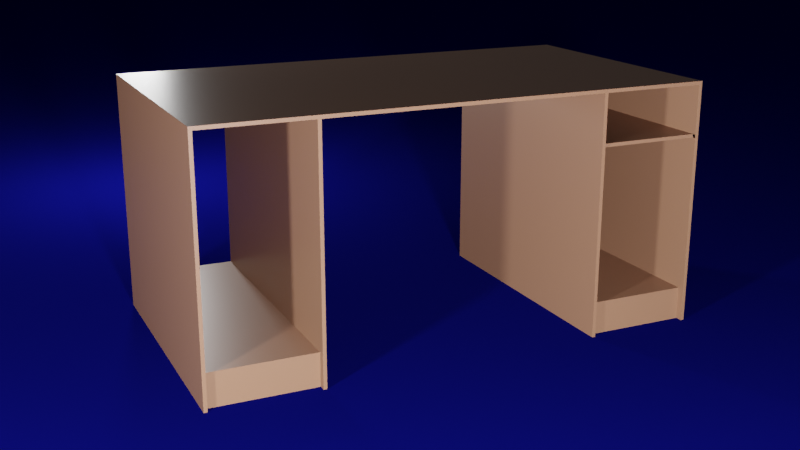 # Source: Extruded_Desk.blend  (saved by Blender 2.93.20; exported with 4.5.12 LTS)
import bpy
from mathutils import Matrix  # noqa: F401  (used for matrix-valued properties, if any)

bpy.ops.wm.read_factory_settings(use_empty=True)
scene = bpy.context.scene
scene.name = 'Scene'

# ---- collections
col_collection = bpy.data.collections.new('Collection'); scene.collection.children.link(col_collection)

# ---- materials (node trees are filled in below, after node groups)
mat_light_wood = bpy.data.materials.new('Light Wood')
mat_light_wood.alpha_threshold = 0.0
mat_light_wood.use_transparent_shadow = False
mat_light_wood.line_color = (0.0, 0.0, 0.0, 1.0)
mat_carpet = bpy.data.materials.new('Carpet')
mat_carpet.use_transparent_shadow = False

# ---- material node trees
mat_light_wood.use_nodes = True; mat_light_wood.node_tree.nodes.clear()
_N = mat_light_wood.node_tree.nodes; _L = mat_light_wood.node_tree.links
n0 = _N.new('ShaderNodeOutputMaterial'); n0.name = 'Material Output'; n0.location = (300, 300)
n1 = _N.new('ShaderNodeBsdfPrincipled'); n1.name = 'Principled BSDF'; n1.location = (10, 300)
n1.distribution = 'GGX'
n1.subsurface_method = 'BURLEY'
n1.inputs[0].default_value = (0.233, 0.1133, 0.06815, 1.0)
n1.inputs[2].default_value = 0.4
n1.inputs[3].default_value = 1.45
n1.inputs[27].default_value = (0.0, 0.0, 0.0, 1.0)
n1.inputs[28].default_value = 1.0
_L.new(n1.outputs[0], n0.inputs[0])
n0.is_active_output = True
mat_carpet.use_nodes = True; mat_carpet.node_tree.nodes.clear()
_N = mat_carpet.node_tree.nodes; _L = mat_carpet.node_tree.links
n0 = _N.new('ShaderNodeBsdfPrincipled'); n0.name = 'Principled BSDF'; n0.location = (10, 300)
n0.distribution = 'GGX'
n0.subsurface_method = 'BURLEY'
n0.inputs[0].default_value = (0.001979, 0.002488, 0.0985, 1.0)
n0.inputs[3].default_value = 1.45
n0.inputs[13].default_value = 0.0
n0.inputs[27].default_value = (0.0, 0.0, 0.0, 1.0)
n0.inputs[28].default_value = 1.0
n1 = _N.new('ShaderNodeOutputMaterial'); n1.name = 'Material Output'; n1.location = (300, 300)
_L.new(n0.outputs[0], n1.inputs[0])
n1.is_active_output = True

# ---- world
world_world = bpy.data.worlds.new('World'); scene.world = world_world
world_world.use_nodes = True; world_world.node_tree.nodes.clear()
_N = world_world.node_tree.nodes; _L = world_world.node_tree.links
n0 = _N.new('ShaderNodeOutputWorld'); n0.name = 'World Output'; n0.location = (300, 300)
n1 = _N.new('ShaderNodeBackground'); n1.name = 'Background'; n1.location = (10, 300)
n1.inputs[0].default_value = (0.05088, 0.05088, 0.05088, 1.0)
_L.new(n1.outputs[0], n0.inputs[0])
n0.is_active_output = True
world_world.color = (0.05088, 0.05088, 0.05088)
world_world.use_sun_shadow = False
world_world.sun_shadow_jitter_overblur = 0.0

# ---- cameras
cam_camera = bpy.data.cameras.new('Camera')
cam_camera.clip_end = 100.0
cam_camera.ortho_scale = 7.314

# ---- lights
light_light_fill = bpy.data.lights.new('Light Fill', 'POINT')
light_light_fill.transmission_factor = 0.0
light_light_fill.energy = 300.0
light_light_fill.shadow_soft_size = 0.1
light_light_fill.shadow_maximum_resolution = 0.006
light_light_fill.use_absolute_resolution = True
light_light_key = bpy.data.lights.new('Light Key', 'POINT')
light_light_key.transmission_factor = 0.0
light_light_key.energy = 700.0
light_light_key.shadow_soft_size = 0.1
light_light_key.shadow_maximum_resolution = 0.006
light_light_key.use_absolute_resolution = True
light_light_back = bpy.data.lights.new('Light Back', 'POINT')
light_light_back.transmission_factor = 0.0
light_light_back.energy = 50.0
light_light_back.shadow_soft_size = 0.1
light_light_back.shadow_maximum_resolution = 0.006
light_light_back.use_absolute_resolution = True

# ---- meshes
me_cube = bpy.data.meshes.new('Cube')
me_cube.from_pydata([(0.4, 0.4, 0.705), (0.4, 0.4, 0.695), (0.4, -0.4, 0.705), (0.4, -0.4, 0.695), (-0.4, 0.4, 0.705), (-0.4, 0.4, 0.695), (-0.4, -0.4, 0.705), (-0.4, -0.4, 0.695), (0.41, 0.4, 0.705), (0.41, 0.4, 0.695), (0.41, -0.4, 0.705), (0.41, -0.4, 0.695), (0.71, 0.4, 0.705), (0.71, 0.4, 0.695), (0.71, -0.4, 0.705), (0.71, -0.4, 0.695), (0.72, 0.4, 0.705), (0.72, 0.4, 0.695), (0.72, -0.4, 0.705), (0.72, -0.4, 0.695), (-0.41, 0.4, 0.695), (-0.41, -0.4, 0.695), (-0.41, -0.4, 0.705), (-0.41, 0.4, 0.705), (-0.71, 0.4, 0.695), (-0.71, -0.4, 0.695), (-0.71, -0.4, 0.705), (-0.71, 0.4, 0.705), (-0.72, 0.4, 0.695), (-0.72, -0.4, 0.695), (-0.72, -0.4, 0.705), (-0.72, 0.4, 0.705), (-0.4, 0.4, 0.095), (-0.4, -0.4, 0.095), (-0.41, 0.4, 0.095), (-0.41, -0.4, 0.095), (-0.71, 0.4, 0.095), (-0.71, -0.4, 0.095), (-0.72, 0.4, 0.095), (-0.72, -0.4, 0.095), (0.4, -0.4, 0.555), (0.4, 0.4, 0.555), (0.41, -0.4, 0.555), (0.41, 0.4, 0.555), (0.71, -0.4, 0.555), (0.71, 0.4, 0.555), (0.72, -0.4, 0.555), (0.72, 0.4, 0.555), (0.4, -0.4, 0.545), (0.4, 0.4, 0.545), (0.41, -0.4, 0.545), (0.41, 0.4, 0.545), (0.71, -0.4, 0.545), (0.71, 0.4, 0.545), (0.72, -0.4, 0.545), (0.72, 0.4, 0.545), (0.41, -0.39, 0.555), (0.41, -0.39, 0.545), (0.71, -0.39, 0.545), (0.71, -0.39, 0.555), (0.4, -0.4, 0.095), (0.4, 0.4, 0.095), (0.41, -0.4, 0.095), (0.41, 0.4, 0.095), (0.71, -0.4, 0.095), (0.71, 0.4, 0.095), (0.72, -0.4, 0.095), (0.72, 0.4, 0.095), (-0.41, -0.38, 0.095), (-0.71, -0.38, 0.095), (-0.4, 0.4, -0.005), (-0.4, -0.4, -0.005), (-0.41, 0.4, -0.005), (-0.41, -0.4, -0.005), (-0.71, 0.4, -0.005), (-0.71, -0.4, -0.005), (-0.72, 0.4, -0.005), (-0.72, -0.4, -0.005), (-0.41, -0.38, -0.005), (-0.71, -0.38, -0.005), (0.41, -0.38, 0.095), (0.71, -0.38, 0.095), (0.4, -0.4, -0.005), (0.4, 0.4, -0.005), (0.41, -0.4, -0.005), (0.41, 0.4, -0.005), (0.71, -0.4, -0.005), (0.71, 0.4, -0.005), (0.72, -0.4, -0.005), (0.72, 0.4, -0.005), (0.41, -0.38, -0.005), (0.71, -0.38, -0.005)], [(35, 68), (37, 69), (62, 80), (64, 81)], [(3, 2, 6, 7), (7, 6, 22, 21), (5, 1, 3, 7), (2, 3, 11, 10), (5, 4, 0, 1), (23, 27, 31, 30, 26, 22, 6, 2, 10, 14, 18, 16, 12, 8, 0, 4), (1, 0, 8, 9), (15, 13, 45, 44), (11, 3, 40, 42), (9, 8, 12, 13), (11, 9, 13, 15), (10, 11, 15, 14), (17, 16, 18, 19), (14, 15, 19, 18), (13, 12, 16, 17), (20, 21, 25, 24), (21, 20, 34, 35), (4, 5, 20, 23), (21, 22, 26, 25), (23, 20, 24, 27), (29, 30, 31, 28), (25, 26, 30, 29), (27, 24, 28, 31), (25, 29, 39, 37), (37, 39, 77, 75), (69, 36, 74, 79), (29, 28, 38, 39), (7, 21, 35, 33), (28, 24, 36, 38), (24, 25, 37, 36), (5, 7, 33, 32), (20, 5, 32, 34), (41, 43, 51, 49), (47, 46, 54, 55), (13, 17, 47, 45), (1, 9, 43, 41), (9, 11, 42, 43), (19, 15, 44, 46), (3, 1, 41, 40), (17, 19, 46, 47), (51, 50, 62, 63), (49, 51, 63, 61), (43, 42, 50, 51), (45, 47, 55, 53), (44, 45, 53, 52), (42, 40, 48, 50), (40, 41, 49, 48), (46, 44, 52, 54), (50, 42, 56, 57), (56, 59, 58, 57), (44, 52, 58, 59), (45, 53, 51, 43), (43, 9, 13, 45), (58, 53, 51, 57), (59, 56, 43, 45), (67, 66, 88, 89), (80, 63, 85, 90), (53, 55, 67, 65), (52, 53, 65, 64), (50, 48, 60, 62), (48, 49, 61, 60), (54, 52, 64, 66), (55, 54, 66, 67), (33, 35, 73, 71), (70, 71, 73, 72), (74, 75, 77, 76), (74, 72, 78, 79), (34, 32, 70, 72), (36, 34, 72, 74), (32, 33, 71, 70), (38, 36, 74, 76), (68, 69, 79, 78), (36, 37, 75, 74), (35, 34, 72, 73), (34, 68, 78, 72), (39, 38, 76, 77), (38, 69, 68, 32), (63, 62, 84, 85), (82, 83, 85, 84), (86, 87, 89, 88), (91, 90, 85, 87), (62, 60, 82, 84), (65, 81, 91, 87), (65, 67, 89, 87), (81, 80, 90, 91), (61, 63, 85, 83), (60, 61, 83, 82), (66, 64, 86, 88), (63, 65, 87, 85), (64, 65, 87, 86), (81, 65, 63, 80), (51, 63, 65, 53)])
_uv = me_cube.uv_layers.new(name='UVMap')
_uv.uv.foreach_set('vector', [0.375, 0.75, 0.625, 0.75, 0.625, 1.0, 0.375, 1.0, 0.375, 1.0, 0.625, 1.0, 0.625, 1.0, 0.375, 1.0, 0.125, 0.5, 0.375, 0.5, 0.375, 0.75, 0.125, 0.75, 0.625, 0.75, 0.375, 0.75, 0.375, 0.75, 0.625, 0.75, 0.375, 0.25, 0.625, 0.25, 0.625, 0.5, 0.375, 0.5, 0.875, 0.5, 0.875, 0.5, 0.875, 0.5, 0.875, 0.75, 0.875, 0.75, 0.875, 0.75, 0.875, 0.75, 0.625, 0.75, 0.625, 0.75, 0.625, 0.75, 0.625, 0.75, 0.625, 0.5, 0.625, 0.5, 0.625, 0.5, 0.625, 0.5, 0.875, 0.5, 0.375, 0.5, 0.625, 0.5, 0.625, 0.5, 0.375, 0.5, 0.375, 0.75, 0.375, 0.5, 0.375, 0.5, 0.375, 0.75, 0.375, 0.75, 0.375, 0.75, 0.375, 0.75, 0.375, 0.75, 0.375, 0.5, 0.625, 0.5, 0.625, 0.5, 0.375, 0.5, 0.375, 0.75, 0.375, 0.5, 0.375, 0.5, 0.375, 0.75, 0.625, 0.75, 0.375, 0.75, 0.375, 0.75, 0.625, 0.75, 0.375, 0.5, 0.625, 0.5, 0.625, 0.75, 0.375, 0.75, 0.625, 0.75, 0.375, 0.75, 0.375, 0.75, 0.625, 0.75, 0.375, 0.5, 0.625, 0.5, 0.625, 0.5, 0.375, 0.5, 0.125, 0.5, 0.125, 0.75, 0.125, 0.75, 0.125, 0.5, 0.125, 0.75, 0.125, 0.5, 0.125, 0.5, 0.125, 0.75, 0.625, 0.25, 0.375, 0.25, 0.375, 0.25, 0.625, 0.25, 0.375, 1.0, 0.625, 1.0, 0.625, 1.0, 0.375, 1.0, 0.625, 0.25, 0.375, 0.25, 0.375, 0.25, 0.625, 0.25, 0.375, 0.0, 0.625, 0.0, 0.625, 0.25, 0.375, 0.25, 0.375, 1.0, 0.625, 1.0, 0.625, 1.0, 0.375, 1.0, 0.625, 0.25, 0.375, 0.25, 0.375, 0.25, 0.625, 0.25, 0.375, 1.0, 0.375, 1.0, 0.375, 1.0, 0.375, 1.0, 0.375, 1.0, 0.375, 1.0, 0.375, 1.0, 0.375, 1.0, 0.0, 0.0, 0.0, 0.0, 0.0, 0.0, 0.0, 0.0, 0.375, 0.0, 0.375, 0.25, 0.375, 0.25, 0.375, 0.0, 0.375, 1.0, 0.375, 1.0, 0.375, 1.0, 0.375, 1.0, 0.375, 0.25, 0.375, 0.25, 0.375, 0.25, 0.375, 0.25, 0.125, 0.5, 0.125, 0.75, 0.125, 0.75, 0.125, 0.5, 0.125, 0.5, 0.125, 0.75, 0.125, 0.75, 0.125, 0.5, 0.375, 0.25, 0.375, 0.25, 0.375, 0.25, 0.375, 0.25, 0.375, 0.5, 0.375, 0.5, 0.375, 0.5, 0.375, 0.5, 0.375, 0.5, 0.375, 0.75, 0.375, 0.75, 0.375, 0.5, 0.375, 0.5, 0.375, 0.5, 0.375, 0.5, 0.375, 0.5, 0.375, 0.5, 0.375, 0.5, 0.375, 0.5, 0.375, 0.5, 0.375, 0.5, 0.375, 0.75, 0.375, 0.75, 0.375, 0.5, 0.375, 0.75, 0.375, 0.75, 0.375, 0.75, 0.375, 0.75, 0.375, 0.75, 0.375, 0.5, 0.375, 0.5, 0.375, 0.75, 0.375, 0.5, 0.375, 0.75, 0.375, 0.75, 0.375, 0.5, 0.375, 0.5, 0.375, 0.75, 0.375, 0.75, 0.375, 0.5, 0.375, 0.5, 0.375, 0.5, 0.375, 0.5, 0.375, 0.5, 0.375, 0.5, 0.375, 0.75, 0.375, 0.75, 0.375, 0.5, 0.375, 0.5, 0.375, 0.5, 0.375, 0.5, 0.375, 0.5, 0.375, 0.75, 0.375, 0.5, 0.375, 0.5, 0.375, 0.75, 0.375, 0.75, 0.375, 0.75, 0.375, 0.75, 0.375, 0.75, 0.375, 0.75, 0.375, 0.5, 0.375, 0.5, 0.375, 0.75, 0.375, 0.75, 0.375, 0.75, 0.375, 0.75, 0.375, 0.75, 0.375, 0.75, 0.375, 0.75, 0.375, 0.75, 0.375, 0.75, 0.375, 0.75, 0.375, 0.75, 0.375, 0.75, 0.375, 0.75, 0.375, 0.75, 0.375, 0.75, 0.375, 0.75, 0.375, 0.75, 0.375, 0.5, 0.375, 0.5, 0.375, 0.5, 0.375, 0.5, 0.375, 0.5, 0.375, 0.5, 0.375, 0.5, 0.375, 0.5, 0.375, 0.75, 0.375, 0.5, 0.375, 0.5, 0.375, 0.75, 0.375, 0.75, 0.375, 0.75, 0.375, 0.5, 0.375, 0.5, 0.375, 0.5, 0.375, 0.75, 0.375, 0.75, 0.375, 0.5, 0.0, 0.0, 0.0, 0.0, 0.0, 0.0, 0.0, 0.0, 0.375, 0.5, 0.375, 0.5, 0.375, 0.5, 0.375, 0.5, 0.375, 0.75, 0.375, 0.5, 0.375, 0.5, 0.375, 0.75, 0.375, 0.75, 0.375, 0.75, 0.375, 0.75, 0.375, 0.75, 0.375, 0.75, 0.375, 0.5, 0.375, 0.5, 0.375, 0.75, 0.375, 0.75, 0.375, 0.75, 0.375, 0.75, 0.375, 0.75, 0.375, 0.5, 0.375, 0.75, 0.375, 0.75, 0.375, 0.5, 0.375, 1.0, 0.375, 1.0, 0.375, 1.0, 0.375, 1.0, 0.125, 0.5, 0.125, 0.75, 0.125, 0.75, 0.125, 0.5, 0.125, 0.5, 0.125, 0.75, 0.125, 0.75, 0.125, 0.5, 0.375, 0.25, 0.125, 0.5, 0.0, 0.0, 0.0, 0.0, 0.375, 0.25, 0.375, 0.25, 0.375, 0.25, 0.375, 0.25, 0.375, 0.25, 0.125, 0.5, 0.125, 0.5, 0.375, 0.25, 0.125, 0.5, 0.125, 0.75, 0.125, 0.75, 0.125, 0.5, 0.375, 0.25, 0.375, 0.25, 0.375, 0.25, 0.375, 0.25, 0.0, 0.0, 0.0, 0.0, 0.0, 0.0, 0.0, 0.0, 0.125, 0.5, 0.125, 0.75, 0.125, 0.75, 0.125, 0.5, 0.125, 0.75, 0.125, 0.5, 0.125, 0.5, 0.125, 0.75, 0.0, 0.0, 0.0, 0.0, 0.0, 0.0, 0.0, 0.0, 0.375, 0.0, 0.375, 0.25, 0.375, 0.25, 0.375, 0.0, 0.0, 0.0, 0.0, 0.0, 0.0, 0.0, 0.0, 0.0, 0.375, 0.5, 0.375, 0.75, 0.375, 0.75, 0.375, 0.5, 0.375, 0.75, 0.375, 0.5, 0.375, 0.5, 0.375, 0.75, 0.375, 0.75, 0.375, 0.5, 0.375, 0.5, 0.375, 0.75, 0.0, 0.0, 0.0, 0.0, 0.0, 0.0, 0.0, 0.0, 0.375, 0.75, 0.375, 0.75, 0.375, 0.75, 0.375, 0.75, 0.0, 0.0, 0.0, 0.0, 0.0, 0.0, 0.0, 0.0, 0.375, 0.5, 0.375, 0.5, 0.375, 0.5, 0.375, 0.5, 0.0, 0.0, 0.0, 0.0, 0.0, 0.0, 0.0, 0.0, 0.375, 0.5, 0.375, 0.5, 0.375, 0.5, 0.375, 0.5, 0.375, 0.75, 0.375, 0.5, 0.375, 0.5, 0.375, 0.75, 0.375, 0.75, 0.375, 0.75, 0.375, 0.75, 0.375, 0.75, 0.0, 0.0, 0.0, 0.0, 0.0, 0.0, 0.0, 0.0, 0.375, 0.75, 0.375, 0.5, 0.375, 0.5, 0.375, 0.75, 0.0, 0.0, 0.0, 0.0, 0.0, 0.0, 0.0, 0.0, 0.375, 0.5, 0.0, 0.0, 0.375, 0.5, 0.375, 0.5])
me_cube.materials.append(mat_light_wood)
me_cube.use_remesh_preserve_volume = False
me_cube.use_remesh_preserve_attributes = False
me_cube.use_mirror_vertex_groups = False
me_cube.update()
me_plane = bpy.data.meshes.new('Plane')
me_plane.from_pydata([(-1.0, -1.0, 0.0), (1.0, -1.0, 0.0), (-1.0, 1.0, 0.0), (1.0, 1.0, 0.0)], [], [(0, 1, 3, 2)])
_uv = me_plane.uv_layers.new(name='UVMap')
_uv.uv.foreach_set('vector', [0.0, 0.0, 1.0, 0.0, 1.0, 1.0, 0.0, 1.0])
me_plane.materials.append(mat_carpet)
me_plane.use_remesh_fix_poles = True
me_plane.use_remesh_preserve_attributes = False
me_plane.update()

# ---- objects
ob_desk = bpy.data.objects.new('Desk', me_cube)
ob_light_fill = bpy.data.objects.new('Light Fill', light_light_fill)
ob_camera = bpy.data.objects.new('Camera', cam_camera)
ob_light_key = bpy.data.objects.new('Light Key', light_light_key)
ob_light_back = bpy.data.objects.new('Light Back', light_light_back)
ob_floor = bpy.data.objects.new('Floor', me_plane)

# ---- transforms, parenting, visibility, modifiers, constraints
ob_desk.location = (0.0, 0.0, 0.0)
ob_desk.lock_rotations_4d = False
ob_desk.empty_display_type = 'ARROWS'
ob_desk.lineart.crease_threshold = 0.0
ob_light_fill.parent = ob_camera
ob_light_fill.matrix_parent_inverse = Matrix(((0.9073, -0.4204, -9.194e-06, 0.01058), (0.1228, 0.265, 0.9564, -0.2614), (-0.4021, -0.8678, 0.2921, -3.321), (-0.0, 0.0, -0.0, 1.0)))
ob_light_fill.location = (-2.554, -1.723, 0.8346)
ob_light_fill.rotation_euler = (0.6503, 0.05522, 1.866)
ob_light_fill.lock_rotations_4d = False
ob_light_fill.empty_display_type = 'ARROWS'
ob_light_fill.color = (0.0, 0.0, 0.0, 0.0)
ob_light_fill.lineart.crease_threshold = 0.0
ob_camera.location = (-1.313, -2.808, 1.22)
ob_camera.rotation_euler = (1.274, 9.195e-06, -0.4339)
ob_camera.lock_rotations_4d = False
ob_camera.empty_display_type = 'ARROWS'
ob_camera.color = (0.0, 0.0, 0.0, 0.0)
ob_camera.display_type = 'WIRE'
ob_camera.lineart.crease_threshold = 0.0
ob_light_key.parent = ob_camera
ob_light_key.matrix_parent_inverse = Matrix(((0.9073, -0.4204, -9.194e-06, 0.01058), (0.1228, 0.265, 0.9564, -0.2614), (-0.4021, -0.8678, 0.2921, -3.321), (-0.0, 0.0, -0.0, 1.0)))
ob_light_key.location = (-0.8701, -3.122, 0.6413)
ob_light_key.rotation_euler = (0.6503, 0.05522, 1.866)
ob_light_key.lock_rotations_4d = False
ob_light_key.empty_display_type = 'ARROWS'
ob_light_key.color = (0.0, 0.0, 0.0, 0.0)
ob_light_key.lineart.crease_threshold = 0.0
ob_light_back.parent = ob_camera
ob_light_back.matrix_parent_inverse = Matrix(((0.9073, -0.4204, -9.194e-06, 0.01058), (0.1228, 0.265, 0.9564, -0.2614), (-0.4021, -0.8678, 0.2921, -3.321), (-0.0, 0.0, -0.0, 1.0)))
ob_light_back.location = (-0.3746, 1.778, 0.804)
ob_light_back.rotation_euler = (0.6503, 0.05522, 1.866)
ob_light_back.lock_rotations_4d = False
ob_light_back.empty_display_type = 'ARROWS'
ob_light_back.color = (0.0, 0.0, 0.0, 0.0)
ob_light_back.lineart.crease_threshold = 0.0
ob_floor.location = (0.0, 0.0, 0.0)
ob_floor.scale = (28.51, 28.51, 28.51)

# ---- collection membership
col_collection.objects.link(ob_desk)
col_collection.objects.link(ob_light_fill)
col_collection.objects.link(ob_camera)
col_collection.objects.link(ob_light_key)
col_collection.objects.link(ob_light_back)
col_collection.objects.link(ob_floor)

# ---- scene / render settings (as saved in the file)
scene.camera = ob_camera
scene.frame_start = 1; scene.frame_end = 250; scene.frame_set(1)
scene.render.engine = 'BLENDER_EEVEE_NEXT'
scene.render.resolution_percentage = 50
scene.cycles.use_denoising = False
scene.cycles.samples = 128
scene.cycles.sampling_pattern = 'TABULATED_SOBOL'
scene.cycles.use_adaptive_sampling = False
scene.cycles.use_light_tree = False
scene.view_settings.view_transform = 'Filmic'
bpy.context.view_layer.update()
